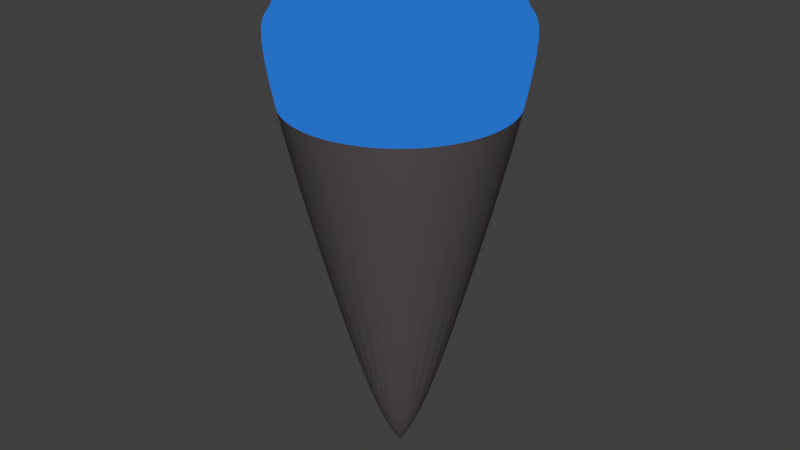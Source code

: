 # Source: Hinweis_blau.blend  (saved by Blender 2.83.19; exported with 4.5.12 LTS)
import bpy
from mathutils import Matrix  # noqa: F401  (used for matrix-valued properties, if any)

bpy.ops.wm.read_factory_settings(use_empty=True)
scene = bpy.context.scene
scene.name = 'Scene'

# ---- collections
col_collection_1 = bpy.data.collections.new('Collection 1'); scene.collection.children.link(col_collection_1)

# ---- materials (node trees are filled in below, after node groups)
mat_material_001 = bpy.data.materials.new('Material.001')
mat_material_001.alpha_threshold = 0.0
mat_material_001.roughness = 0.5
mat_material_002 = bpy.data.materials.new('Material.002')
mat_material_002.alpha_threshold = 0.0
mat_material_002.roughness = 0.5

# ---- material node trees
mat_material_001.use_nodes = True; mat_material_001.node_tree.nodes.clear()
_N = mat_material_001.node_tree.nodes; _L = mat_material_001.node_tree.links
n0 = _N.new('ShaderNodeOutputMaterial'); n0.name = 'Material Output'; n0.location = (300, 300)
n1 = _N.new('ShaderNodeBsdfDiffuse'); n1.name = 'Diffuse BSDF'; n1.location = (10, 300)
n1.inputs[0].default_value = (0.09463, 0.08339, 0.08826, 1.0)
_L.new(n1.outputs[0], n0.inputs[0])
n0.is_active_output = True
mat_material_002.use_nodes = True; mat_material_002.node_tree.nodes.clear()
_N = mat_material_002.node_tree.nodes; _L = mat_material_002.node_tree.links
n0 = _N.new('ShaderNodeOutputMaterial'); n0.name = 'Material Output'; n0.location = (300, 300)
n1 = _N.new('ShaderNodeEmission'); n1.name = 'Emission'; n1.location = (10, 300)
n1.inputs[0].default_value = (0.01843, 0.1579, 0.5542, 1.0)
_L.new(n1.outputs[0], n0.inputs[0])
n0.is_active_output = True

# ---- world
world_world = bpy.data.worlds.new('World'); scene.world = world_world
world_world.color = (0.05088, 0.05088, 0.05088)
world_world.use_sun_shadow = False
world_world.sun_shadow_jitter_overblur = 0.0
world_world.cycles.sampling_method = 'MANUAL'

# ---- meshes
me_circle = bpy.data.meshes.new('Circle')
me_circle.from_pydata([(-1.049e-07, 0.1166, 0.0), (-0.02275, 0.1144, 0.0), (-0.04463, 0.1077, 0.0), (-0.06479, 0.09697, 0.0), (-0.08246, 0.08246, 0.0), (-0.09697, 0.06479, 0.0), (-0.1077, 0.04463, 0.0), (-0.1144, 0.02275, 0.0), (-0.1166, 2.606e-07, 0.0), (-0.1144, -0.02275, 0.0), (-0.1077, -0.04463, 0.0), (-0.09697, -0.06479, 0.0), (-0.08246, -0.08246, 0.0), (-0.06479, -0.09696, 0.0), (-0.04463, -0.1077, 0.0), (-0.02275, -0.1144, 0.0), (-6.69e-08, -0.1166, 0.0), (0.02275, -0.1144, 0.0), (0.04463, -0.1077, 0.0), (0.06479, -0.09696, 0.0), (0.08246, -0.08246, 0.0), (0.09697, -0.06479, 0.0), (0.1077, -0.04463, 0.0), (0.1144, -0.02275, 0.0), (0.1166, 3.644e-07, 0.0), (0.1144, 0.02275, 0.0), (0.1077, 0.04463, 0.0), (0.09697, 0.06479, 0.0), (0.08246, 0.08246, 0.0), (0.06479, 0.09697, 0.0), (0.04463, 0.1077, 0.0), (0.02275, 0.1144, 0.0), (1.378e-07, 0.8027, 3.383), (-0.1566, 0.7873, 3.383), (-0.3072, 0.7416, 3.383), (-0.446, 0.6675, 3.383), (-0.5676, 0.5676, 3.383), (-0.6675, 0.446, 3.383), (-0.7416, 0.3072, 3.383), (-0.7873, 0.1566, 3.383), (-0.8027, 7.695e-08, 3.383), (-0.7873, -0.1566, 3.383), (-0.7416, -0.3072, 3.383), (-0.6675, -0.446, 3.383), (-0.5676, -0.5676, 3.383), (-0.446, -0.6675, 3.383), (-0.3072, -0.7416, 3.383), (-0.1566, -0.7873, 3.383), (3.018e-07, -0.8027, 3.383), (0.1566, -0.7873, 3.383), (0.3072, -0.7416, 3.383), (0.446, -0.6675, 3.383), (0.5676, -0.5676, 3.383), (0.6675, -0.446, 3.383), (0.7416, -0.3072, 3.383), (0.7873, -0.1566, 3.383), (0.8027, 7.008e-07, 3.383), (0.7873, 0.1566, 3.383), (0.7416, 0.3072, 3.383), (0.6675, 0.446, 3.383), (0.5676, 0.5676, 3.383), (0.446, 0.6675, 3.383), (0.3072, 0.7416, 3.383), (0.1566, 0.7873, 3.383), (-0.1937, 0.974, 3.383), (-2.182e-08, 0.9931, 3.383), (-0.38, 0.9175, 3.383), (-0.5517, 0.8257, 3.383), (-0.7022, 0.7022, 3.383), (-0.8257, 0.5517, 3.383), (-0.9175, 0.38, 3.383), (-0.974, 0.1937, 3.383), (-0.9931, 7.695e-08, 3.383), (-0.974, -0.1937, 3.383), (-0.9175, -0.38, 3.383), (-0.8257, -0.5517, 3.383), (-0.7022, -0.7022, 3.383), (-0.5517, -0.8257, 3.383), (-0.38, -0.9175, 3.383), (-0.1937, -0.974, 3.383), (3.018e-07, -0.9931, 3.383), (0.1937, -0.974, 3.383), (0.38, -0.9175, 3.383), (0.5517, -0.8257, 3.383), (0.7022, -0.7022, 3.383), (0.8257, -0.5517, 3.383), (0.9175, -0.38, 3.383), (0.974, -0.1937, 3.383), (0.9931, 9.609e-07, 3.383), (0.974, 0.1937, 3.383), (0.9175, 0.38, 3.383), (0.8257, 0.5517, 3.383), (0.7022, 0.7022, 3.383), (0.5517, 0.8257, 3.383), (0.38, 0.9175, 3.383), (0.1937, 0.974, 3.383), (3.831e-07, 0.5728, 3.648), (-0.1117, 0.5618, 3.648), (-0.2192, 0.5292, 3.648), (-0.3182, 0.4763, 3.648), (-0.405, 0.405, 3.648), (-0.4763, 0.3182, 3.648), (-0.5292, 0.2192, 3.648), (-0.5618, 0.1117, 3.648), (-0.5728, 7.781e-08, 3.648), (-0.5618, -0.1117, 3.648), (-0.5292, -0.2192, 3.648), (-0.4763, -0.3182, 3.648), (-0.405, -0.405, 3.648), (-0.3182, -0.4763, 3.648), (-0.2192, -0.5292, 3.648), (-0.1117, -0.5618, 3.648), (3.448e-07, -0.5728, 3.648), (0.1117, -0.5618, 3.648), (0.2192, -0.5292, 3.648), (0.3182, -0.4763, 3.648), (0.405, -0.405, 3.648), (0.4763, -0.3182, 3.648), (0.5292, -0.2192, 3.648), (0.5618, -0.1117, 3.648), (0.5728, 4.021e-07, 3.648), (0.5618, 0.1117, 3.648), (0.5292, 0.2192, 3.648), (0.4763, 0.3182, 3.648), (0.405, 0.405, 3.648), (0.3182, 0.4763, 3.648), (0.2192, 0.5292, 3.648), (0.1117, 0.5618, 3.648), (-0.1566, 0.7873, 3.648), (1.98e-07, 0.8027, 3.648), (-0.3072, 0.7416, 3.648), (-0.446, 0.6675, 3.648), (-0.5676, 0.5676, 3.648), (-0.6675, 0.446, 3.648), (-0.7416, 0.3072, 3.648), (-0.7873, 0.1566, 3.648), (-0.8027, 7.695e-08, 3.648), (-0.7873, -0.1566, 3.648), (-0.7416, -0.3072, 3.648), (-0.6675, -0.446, 3.648), (-0.5676, -0.5676, 3.648), (-0.446, -0.6675, 3.648), (-0.3072, -0.7416, 3.648), (-0.1566, -0.7873, 3.648), (3.62e-07, -0.8027, 3.648), (0.1566, -0.7873, 3.648), (0.3072, -0.7416, 3.648), (0.446, -0.6675, 3.648), (0.5676, -0.5676, 3.648), (0.6675, -0.446, 3.648), (0.7416, -0.3072, 3.648), (0.7873, -0.1566, 3.648), (0.8027, 7.008e-07, 3.648), (0.7873, 0.1566, 3.648), (0.7416, 0.3072, 3.648), (0.6675, 0.446, 3.648), (0.5676, 0.5676, 3.648), (0.446, 0.6675, 3.648), (0.3072, 0.7416, 3.648), (0.1566, 0.7873, 3.648), (4.51e-07, 0.5728, 3.802), (-0.1117, 0.5618, 3.802), (-0.2192, 0.5292, 3.802), (-0.3182, 0.4763, 3.802), (-0.405, 0.405, 3.802), (-0.4763, 0.3182, 3.802), (-0.5292, 0.2192, 3.802), (-0.5618, 0.1117, 3.802), (-0.5728, 7.781e-08, 3.802), (-0.5618, -0.1117, 3.802), (-0.5292, -0.2192, 3.802), (-0.4763, -0.3182, 3.802), (-0.405, -0.405, 3.802), (-0.3182, -0.4763, 3.802), (-0.2192, -0.5292, 3.802), (-0.1117, -0.5618, 3.802), (4.127e-07, -0.5728, 3.802), (0.1117, -0.5618, 3.802), (0.2192, -0.5292, 3.802), (0.3182, -0.4763, 3.802), (0.405, -0.405, 3.802), (0.4763, -0.3182, 3.802), (0.5292, -0.2192, 3.802), (0.5618, -0.1117, 3.802), (0.5728, 4.021e-07, 3.802), (0.5618, 0.1117, 3.802), (0.5292, 0.2192, 3.802), (0.4763, 0.3182, 3.802), (0.405, 0.405, 3.802), (0.3182, 0.4763, 3.802), (0.2192, 0.5292, 3.802), (0.1117, 0.5618, 3.802)], [], [(1, 0, 31, 30, 29, 28, 27, 26, 25, 24, 23, 22, 21, 20, 19, 18, 17, 16, 15, 14, 13, 12, 11, 10, 9, 8, 7, 6, 5, 4, 3, 2), (56, 57, 153, 152), (26, 27, 91, 90), (13, 14, 78, 77), (0, 1, 64, 65), (27, 28, 92, 91), (14, 15, 79, 78), (1, 2, 66, 64), (28, 29, 93, 92), (15, 16, 80, 79), (2, 3, 67, 66), (29, 30, 94, 93), (16, 17, 81, 80), (3, 4, 68, 67), (30, 31, 95, 94), (17, 18, 82, 81), (4, 5, 69, 68), (31, 0, 65, 95), (18, 19, 83, 82), (5, 6, 70, 69), (19, 20, 84, 83), (6, 7, 71, 70), (20, 21, 85, 84), (7, 8, 72, 71), (21, 22, 86, 85), (8, 9, 73, 72), (22, 23, 87, 86), (9, 10, 74, 73), (23, 24, 88, 87), (10, 11, 75, 74), (24, 25, 89, 88), (11, 12, 76, 75), (25, 26, 90, 89), (12, 13, 77, 76), (33, 32, 65, 64), (34, 33, 64, 66), (35, 34, 66, 67), (36, 35, 67, 68), (37, 36, 68, 69), (38, 37, 69, 70), (39, 38, 70, 71), (40, 39, 71, 72), (41, 40, 72, 73), (42, 41, 73, 74), (43, 42, 74, 75), (44, 43, 75, 76), (45, 44, 76, 77), (46, 45, 77, 78), (47, 46, 78, 79), (48, 47, 79, 80), (49, 48, 80, 81), (50, 49, 81, 82), (51, 50, 82, 83), (52, 51, 83, 84), (53, 52, 84, 85), (54, 53, 85, 86), (55, 54, 86, 87), (56, 55, 87, 88), (57, 56, 88, 89), (58, 57, 89, 90), (59, 58, 90, 91), (60, 59, 91, 92), (61, 60, 92, 93), (62, 61, 93, 94), (63, 62, 94, 95), (32, 63, 95, 65), (99, 100, 164, 163), (43, 44, 140, 139), (57, 58, 154, 153), (44, 45, 141, 140), (58, 59, 155, 154), (45, 46, 142, 141), (32, 33, 128, 129), (59, 60, 156, 155), (46, 47, 143, 142), (33, 34, 130, 128), (60, 61, 157, 156), (47, 48, 144, 143), (34, 35, 131, 130), (61, 62, 158, 157), (48, 49, 145, 144), (35, 36, 132, 131), (62, 63, 159, 158), (49, 50, 146, 145), (36, 37, 133, 132), (63, 32, 129, 159), (50, 51, 147, 146), (37, 38, 134, 133), (51, 52, 148, 147), (38, 39, 135, 134), (52, 53, 149, 148), (39, 40, 136, 135), (53, 54, 150, 149), (40, 41, 137, 136), (54, 55, 151, 150), (41, 42, 138, 137), (55, 56, 152, 151), (42, 43, 139, 138), (97, 96, 129, 128), (98, 97, 128, 130), (99, 98, 130, 131), (100, 99, 131, 132), (101, 100, 132, 133), (102, 101, 133, 134), (103, 102, 134, 135), (104, 103, 135, 136), (105, 104, 136, 137), (106, 105, 137, 138), (107, 106, 138, 139), (108, 107, 139, 140), (109, 108, 140, 141), (110, 109, 141, 142), (111, 110, 142, 143), (112, 111, 143, 144), (113, 112, 144, 145), (114, 113, 145, 146), (115, 114, 146, 147), (116, 115, 147, 148), (117, 116, 148, 149), (118, 117, 149, 150), (119, 118, 150, 151), (120, 119, 151, 152), (121, 120, 152, 153), (122, 121, 153, 154), (123, 122, 154, 155), (124, 123, 155, 156), (125, 124, 156, 157), (126, 125, 157, 158), (127, 126, 158, 159), (96, 127, 159, 129), (161, 162, 163, 164, 165, 166, 167, 168, 169, 170, 171, 172, 173, 174, 175, 176, 177, 178, 179, 180, 181, 182, 183, 184, 185, 186, 187, 188, 189, 190, 191, 160), (126, 127, 191, 190), (113, 114, 178, 177), (100, 101, 165, 164), (127, 96, 160, 191), (114, 115, 179, 178), (101, 102, 166, 165), (115, 116, 180, 179), (102, 103, 167, 166), (116, 117, 181, 180), (103, 104, 168, 167), (117, 118, 182, 181), (104, 105, 169, 168), (118, 119, 183, 182), (105, 106, 170, 169), (119, 120, 184, 183), (106, 107, 171, 170), (120, 121, 185, 184), (107, 108, 172, 171), (121, 122, 186, 185), (108, 109, 173, 172), (122, 123, 187, 186), (109, 110, 174, 173), (96, 97, 161, 160), (123, 124, 188, 187), (110, 111, 175, 174), (97, 98, 162, 161), (124, 125, 189, 188), (111, 112, 176, 175), (98, 99, 163, 162), (125, 126, 190, 189), (112, 113, 177, 176)])
me_circle.polygons.foreach_set('use_smooth', [True] * 162)
me_circle.polygons.foreach_set('material_index', [0, 1, 0, 0, 0, 0, 0, 0, 0, 0, 0, 0, 0, 0, 0, 0, 0, 0, 0, 0, 0, 0, 0, 0, 0, 0, 0, 0, 0, 0, 0, 0, 0, 0, 1, 1, 1, 1, 1, 1, 1, 1, 1, 1, 1, 1, 1, 1, 1, 1, 1, 1, 1, 1, 1, 1, 1, 1, 1, 1, 1, 1, 1, 1, 1, 1, 1, 1, 1, 1, 1, 1, 1, 1, 1, 1, 1, 1, 1, 1, 1, 1, 1, 1, 1, 1, 1, 1, 1, 1, 1, 1, 1, 1, 1, 1, 1, 1, 1, 1, 1, 1, 1, 1, 1, 1, 1, 1, 1, 1, 1, 1, 1, 1, 1, 1, 1, 1, 1, 1, 1, 1, 1, 1, 1, 1, 1, 1, 1, 1, 0, 1, 1, 1, 1, 1, 1, 1, 1, 1, 1, 1, 1, 1, 1, 1, 1, 1, 1, 1, 1, 1, 1, 1, 1, 1, 1, 1, 1, 1, 1, 1])
me_circle.materials.append(mat_material_001)
me_circle.materials.append(mat_material_002)
me_circle.use_remesh_preserve_volume = False
me_circle.use_remesh_preserve_attributes = False
me_circle.use_mirror_vertex_groups = False
me_circle.update()

# ---- objects
ob_circle = bpy.data.objects.new('Circle', me_circle)

# ---- transforms, parenting, visibility, modifiers, constraints
ob_circle.location = (0.0, 0.0, 0.0)
ob_circle.lineart.crease_threshold = 0.0
_m = ob_circle.modifiers.new('Subsurf', 'SUBSURF')
_m.uv_smooth = 'PRESERVE_CORNERS'
_m.levels = 5
_m.render_levels = 5
_m.show_only_control_edges = False

# ---- collection membership
col_collection_1.objects.link(ob_circle)

# ---- scene / render settings (as saved in the file)
scene.frame_start = 1; scene.frame_end = 250; scene.frame_set(1)
scene.render.engine = 'CYCLES'
scene.render.resolution_percentage = 50
scene.render.dither_intensity = 0.0
scene.cycles.use_denoising = False
scene.cycles.samples = 128
scene.cycles.sampling_pattern = 'TABULATED_SOBOL'
scene.cycles.use_adaptive_sampling = False
scene.cycles.use_light_tree = False
scene.cycles.blur_glossy = 0.0
scene.cycles.sample_clamp_indirect = 0.0
scene.view_settings.view_transform = 'Standard'
bpy.context.view_layer.update()

# ---- added for rendering (the .blend has no active camera and no usable light): camera, sun
cam_auto = bpy.data.cameras.new('AutoCamera')
cam_auto.lens = 50.0
cam_auto.sensor_width = 36.0
cam_auto.clip_end = 1000.0
ob_auto_camera = bpy.data.objects.new('AutoCamera', cam_auto)
scene.collection.objects.link(ob_auto_camera)
ob_auto_camera.location = (4.37385, -5.24862, 5.40026)
ob_auto_camera.rotation_euler = (1.09748, -7.21219e-08, 0.694738)
scene.camera = ob_auto_camera
light_auto_sun = bpy.data.lights.new('AutoSun', 'SUN')
light_auto_sun.energy = 3.0
light_auto_sun.angle = 0.0523599
ob_auto_sun = bpy.data.objects.new('AutoSun', light_auto_sun)
scene.collection.objects.link(ob_auto_sun)
ob_auto_sun.rotation_euler = (0.872665, 0.174533, 0.523599)
bpy.context.view_layer.update()
